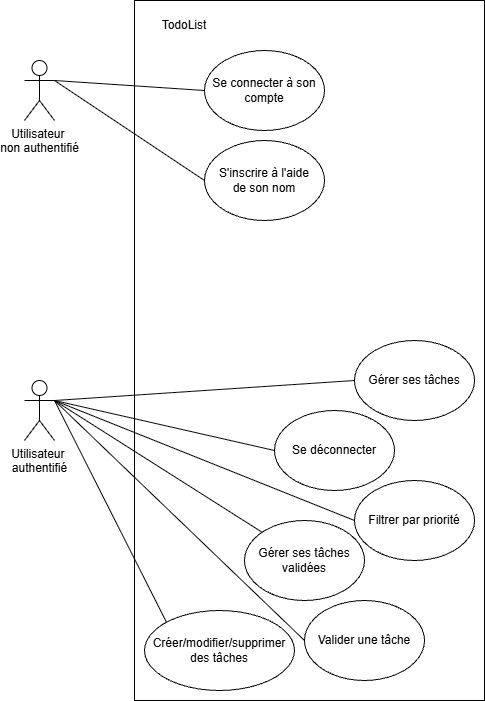

The diagram above was exported from draw.io. Its source (the exported page's mxGraphModel, read from the mxfile embedded in the PNG):
<mxGraphModel dx="2066" dy="1103" grid="1" gridSize="10" guides="1" tooltips="1" connect="1" arrows="1" fold="1" page="1" pageScale="1" pageWidth="827" pageHeight="1169" math="0" shadow="0">
  <root>
    <mxCell id="0" />
    <mxCell id="1" parent="0" />
    <mxCell id="zoGcs0p_mON62FVDoqbJ-1" parent="1" style="shape=umlActor;verticalLabelPosition=bottom;verticalAlign=top;html=1;outlineConnect=0;" value="Utilisateur&amp;nbsp;&lt;div&gt;non authentifié&lt;/div&gt;" vertex="1">
      <mxGeometry height="60" width="30" x="140" y="110" as="geometry" />
    </mxCell>
    <mxCell id="zoGcs0p_mON62FVDoqbJ-2" parent="1" style="rounded=0;whiteSpace=wrap;html=1;" value="" vertex="1">
      <mxGeometry height="700" width="350" x="250" y="50" as="geometry" />
    </mxCell>
    <mxCell id="zoGcs0p_mON62FVDoqbJ-3" parent="1" style="text;html=1;whiteSpace=wrap;strokeColor=none;fillColor=none;align=center;verticalAlign=middle;rounded=0;" value="TodoList" vertex="1">
      <mxGeometry height="30" width="100" x="250" y="60" as="geometry" />
    </mxCell>
    <mxCell id="zoGcs0p_mON62FVDoqbJ-4" parent="1" style="ellipse;whiteSpace=wrap;html=1;" value="Se connecter à son compte" vertex="1">
      <mxGeometry height="80" width="120" x="320" y="100" as="geometry" />
    </mxCell>
    <mxCell id="zoGcs0p_mON62FVDoqbJ-5" parent="1" style="ellipse;whiteSpace=wrap;html=1;" value="S'inscrire à l'aide&lt;div&gt;de son nom&lt;/div&gt;" vertex="1">
      <mxGeometry height="80" width="120" x="320" y="190" as="geometry" />
    </mxCell>
    <mxCell id="zoGcs0p_mON62FVDoqbJ-6" parent="1" style="ellipse;whiteSpace=wrap;html=1;" value="Valider une tâche" vertex="1">
      <mxGeometry height="80" width="120" x="420" y="650" as="geometry" />
    </mxCell>
    <mxCell id="zoGcs0p_mON62FVDoqbJ-7" parent="1" style="ellipse;whiteSpace=wrap;html=1;" value="Créer/modifier/supprimer des tâches" vertex="1">
      <mxGeometry height="80" width="150" x="260" y="660" as="geometry" />
    </mxCell>
    <mxCell id="zoGcs0p_mON62FVDoqbJ-8" edge="1" parent="1" source="zoGcs0p_mON62FVDoqbJ-1" style="endArrow=none;html=1;rounded=0;exitX=1;exitY=0.3333333333333333;exitDx=0;exitDy=0;exitPerimeter=0;entryX=0;entryY=0.5;entryDx=0;entryDy=0;" target="zoGcs0p_mON62FVDoqbJ-4" value="">
      <mxGeometry height="50" relative="1" width="50" as="geometry">
        <mxPoint x="390" y="410" as="sourcePoint" />
        <mxPoint x="440" y="360" as="targetPoint" />
      </mxGeometry>
    </mxCell>
    <mxCell id="zoGcs0p_mON62FVDoqbJ-9" edge="1" parent="1" source="zoGcs0p_mON62FVDoqbJ-1" style="endArrow=none;html=1;rounded=0;exitX=1;exitY=0.3333333333333333;exitDx=0;exitDy=0;exitPerimeter=0;entryX=0;entryY=0.5;entryDx=0;entryDy=0;" target="zoGcs0p_mON62FVDoqbJ-5" value="">
      <mxGeometry height="50" relative="1" width="50" as="geometry">
        <mxPoint x="230" y="250" as="sourcePoint" />
        <mxPoint x="360" y="190" as="targetPoint" />
      </mxGeometry>
    </mxCell>
    <mxCell id="zoGcs0p_mON62FVDoqbJ-10" edge="1" parent="1" style="endArrow=none;html=1;rounded=0;entryX=0;entryY=0.5;entryDx=0;entryDy=0;" target="zoGcs0p_mON62FVDoqbJ-6" value="">
      <mxGeometry height="50" relative="1" width="50" as="geometry">
        <mxPoint x="170" y="450" as="sourcePoint" />
        <mxPoint x="320" y="290" as="targetPoint" />
      </mxGeometry>
    </mxCell>
    <mxCell id="zoGcs0p_mON62FVDoqbJ-11" edge="1" parent="1" style="endArrow=none;html=1;rounded=0;entryX=0;entryY=0;entryDx=0;entryDy=0;" target="zoGcs0p_mON62FVDoqbJ-7" value="">
      <mxGeometry height="50" relative="1" width="50" as="geometry">
        <mxPoint x="170" y="450" as="sourcePoint" />
        <mxPoint x="340" y="480" as="targetPoint" />
      </mxGeometry>
    </mxCell>
    <mxCell id="Jh4_5PgldeF1Hs5U8d6Z-1" parent="1" style="shape=umlActor;verticalLabelPosition=bottom;verticalAlign=top;html=1;outlineConnect=0;" value="Utilisateur&amp;nbsp;&lt;div&gt;authentifié&lt;/div&gt;" vertex="1">
      <mxGeometry height="60" width="30" x="140" y="430" as="geometry" />
    </mxCell>
    <mxCell id="Jh4_5PgldeF1Hs5U8d6Z-4" parent="1" style="ellipse;whiteSpace=wrap;html=1;" value="Gérer ses tâches validées" vertex="1">
      <mxGeometry height="80" width="120" x="360" y="570" as="geometry" />
    </mxCell>
    <mxCell id="Jh4_5PgldeF1Hs5U8d6Z-5" edge="1" parent="1" source="Jh4_5PgldeF1Hs5U8d6Z-4" style="endArrow=none;html=1;rounded=0;exitX=0;exitY=0;exitDx=0;exitDy=0;" value="">
      <mxGeometry height="50" relative="1" width="50" as="geometry">
        <mxPoint x="390" y="410" as="sourcePoint" />
        <mxPoint x="170" y="450" as="targetPoint" />
      </mxGeometry>
    </mxCell>
    <mxCell id="Jh4_5PgldeF1Hs5U8d6Z-6" parent="1" style="ellipse;whiteSpace=wrap;html=1;" value="Filtrer par priorité" vertex="1">
      <mxGeometry height="80" width="120" x="470" y="530" as="geometry" />
    </mxCell>
    <mxCell id="Jh4_5PgldeF1Hs5U8d6Z-7" edge="1" parent="1" style="endArrow=none;html=1;rounded=0;entryX=0;entryY=0.5;entryDx=0;entryDy=0;" target="Jh4_5PgldeF1Hs5U8d6Z-6" value="">
      <mxGeometry height="50" relative="1" width="50" as="geometry">
        <mxPoint x="170" y="450" as="sourcePoint" />
        <mxPoint x="440" y="360" as="targetPoint" />
      </mxGeometry>
    </mxCell>
    <mxCell id="Jh4_5PgldeF1Hs5U8d6Z-8" parent="1" style="ellipse;whiteSpace=wrap;html=1;" value="Se déconnecter" vertex="1">
      <mxGeometry height="80" width="120" x="390" y="460" as="geometry" />
    </mxCell>
    <mxCell id="Jh4_5PgldeF1Hs5U8d6Z-9" edge="1" parent="1" style="endArrow=none;html=1;rounded=0;entryX=0;entryY=0.5;entryDx=0;entryDy=0;" target="Jh4_5PgldeF1Hs5U8d6Z-8" value="">
      <mxGeometry height="50" relative="1" width="50" as="geometry">
        <mxPoint x="170" y="450" as="sourcePoint" />
        <mxPoint x="440" y="360" as="targetPoint" />
      </mxGeometry>
    </mxCell>
    <mxCell id="Jh4_5PgldeF1Hs5U8d6Z-13" parent="1" style="ellipse;whiteSpace=wrap;html=1;" value="Gérer ses tâches" vertex="1">
      <mxGeometry height="80" width="120" x="470" y="390" as="geometry" />
    </mxCell>
    <mxCell id="Jh4_5PgldeF1Hs5U8d6Z-14" edge="1" parent="1" style="endArrow=none;html=1;rounded=0;entryX=0;entryY=0.5;entryDx=0;entryDy=0;" target="Jh4_5PgldeF1Hs5U8d6Z-13" value="">
      <mxGeometry height="50" relative="1" width="50" as="geometry">
        <mxPoint x="170" y="450" as="sourcePoint" />
        <mxPoint x="440" y="360" as="targetPoint" />
      </mxGeometry>
    </mxCell>
  </root>
</mxGraphModel>